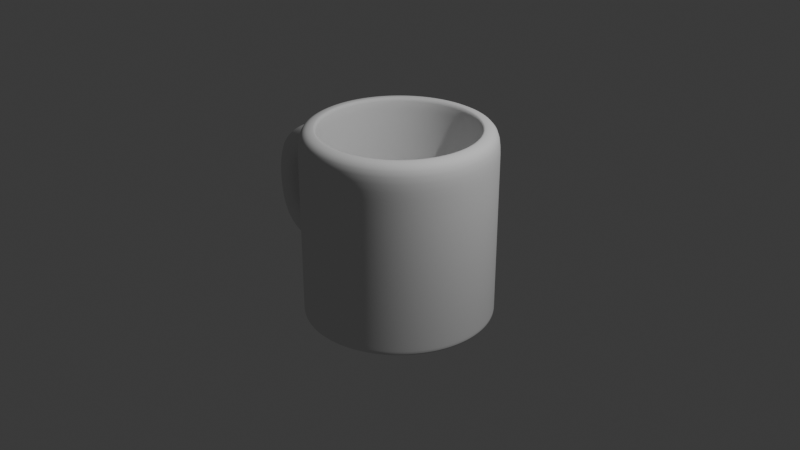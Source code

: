 # Source: Mug.blend  (saved by Blender 4.4.32; exported with 4.5.12 LTS)
import bpy
from mathutils import Matrix  # noqa: F401  (used for matrix-valued properties, if any)

bpy.ops.wm.read_factory_settings(use_empty=True)
scene = bpy.context.scene
scene.name = 'Scene'

# ---- collections
col_collection = bpy.data.collections.new('Collection'); scene.collection.children.link(col_collection)

# ---- world
world_world = bpy.data.worlds.new('World'); scene.world = world_world
world_world.use_nodes = True; world_world.node_tree.nodes.clear()
_N = world_world.node_tree.nodes; _L = world_world.node_tree.links
n0 = _N.new('ShaderNodeOutputWorld'); n0.name = 'World Output'; n0.location = (300, 300)
n1 = _N.new('ShaderNodeBackground'); n1.name = 'Background'; n1.location = (10, 300)
n1.inputs[0].default_value = (0.05088, 0.05088, 0.05088, 1.0)
_L.new(n1.outputs[0], n0.inputs[0])
n0.is_active_output = True
world_world.color = (0.05088, 0.05088, 0.05088)
world_world.sun_shadow_jitter_overblur = 0.0

# ---- cameras
cam_camera = bpy.data.cameras.new('Camera')
cam_camera.clip_end = 100.0
cam_camera.ortho_scale = 7.314

# ---- lights
light_light = bpy.data.lights.new('Light', 'POINT')
light_light.energy = 1000.0
light_light.shadow_soft_size = 0.1

# ---- meshes
me_cylinder = bpy.data.meshes.new('Cylinder')
me_cylinder.from_pydata([(0.0, 1.0, -1.0), (0.0, 1.0, 1.0), (0.1951, 0.9808, -1.0), (0.1951, 0.9808, 1.0), (0.3827, 0.9239, -1.0), (0.3827, 0.9239, 1.0), (0.5556, 0.8315, -1.0), (0.5556, 0.8315, 1.0), (0.7071, 0.7071, -1.0), (0.7071, 0.7071, 1.0), (0.8315, 0.5556, -1.0), (0.8315, 0.5556, 1.0), (0.9239, 0.3827, -1.0), (0.9239, 0.3827, 1.0), (0.9808, 0.1951, -1.0), (0.9808, 0.1951, 1.0), (1.0, 0.0, -1.0), (1.0, 0.0, 1.0), (0.9808, -0.1951, -1.0), (0.9808, -0.1951, 1.0), (0.9239, -0.3827, -1.0), (0.9239, -0.3827, 1.0), (0.8315, -0.5556, -1.0), (0.8315, -0.5556, 1.0), (0.7071, -0.7071, -1.0), (0.7071, -0.7071, 1.0), (0.5556, -0.8315, -1.0), (0.5556, -0.8315, 1.0), (0.3827, -0.9239, -1.0), (0.3827, -0.9239, 1.0), (0.1951, -0.9808, -1.0), (0.1951, -0.9808, 1.0), (0.0, -1.0, -1.0), (0.0, -1.0, 1.0), (-0.1951, -0.9808, -1.0), (-0.1951, -0.9808, 1.0), (-0.3827, -0.9239, -1.0), (-0.3827, -0.9239, 1.0), (-0.5556, -0.8315, -1.0), (-0.5556, -0.8315, 1.0), (-0.7071, -0.7071, -1.0), (-0.7071, -0.7071, 1.0), (-0.8315, -0.5556, -1.0), (-0.8315, -0.5556, 1.0), (-0.9239, -0.3827, -1.0), (-0.9239, -0.3827, 1.0), (-0.9808, -0.1951, -1.0), (-0.9808, -0.1951, 1.0), (-1.0, 0.0, -1.0), (-1.0, 0.0, 1.0), (-0.9808, 0.1951, -1.0), (-0.9808, 0.1951, 1.0), (-0.9239, 0.3827, -1.0), (-0.9239, 0.3827, 1.0), (-0.8315, 0.5556, -1.0), (-0.8315, 0.5556, 1.0), (-0.7071, 0.7071, -1.0), (-0.7071, 0.7071, 1.0), (-0.5556, 0.8315, -1.0), (-0.5556, 0.8315, 1.0), (-0.3827, 0.9239, -1.0), (-0.3827, 0.9239, 1.0), (-0.1951, 0.9808, -1.0), (-0.1951, 0.9808, 1.0), (2.309e-09, 0.8093, -1.0), (0.1579, 0.7938, -1.0), (0.3097, 0.7477, -1.0), (0.4496, 0.6729, -1.0), (0.5723, 0.5723, -1.0), (0.6729, 0.4496, -1.0), (0.7477, 0.3097, -1.0), (0.7938, 0.1579, -1.0), (0.8093, 2.842e-09, -1.0), (0.7938, -0.1579, -1.0), (0.7477, -0.3097, -1.0), (0.6729, -0.4496, -1.0), (0.5723, -0.5723, -1.0), (0.4496, -0.6729, -1.0), (0.3097, -0.7477, -1.0), (0.1579, -0.7938, -1.0), (2.309e-09, -0.8093, -1.0), (-0.1579, -0.7938, -1.0), (-0.3097, -0.7477, -1.0), (-0.4496, -0.6729, -1.0), (-0.5723, -0.5723, -1.0), (-0.6729, -0.4496, -1.0), (-0.7477, -0.3097, -1.0), (-0.7938, -0.1579, -1.0), (-0.8093, 2.842e-09, -1.0), (-0.7938, 0.1579, -1.0), (-0.7477, 0.3097, -1.0), (-0.6729, 0.4496, -1.0), (-0.5723, 0.5723, -1.0), (-0.4496, 0.6729, -1.0), (-0.3097, 0.7477, -1.0), (-0.1579, 0.7938, -1.0), (0.7144, 0.2322, -1.0), (0.6075, 0.2973, -1.0), (0.4773, 0.3507, -1.0), (0.3288, 0.3904, -1.0), (0.1676, 0.4148, -1.0), (0.0, 0.4231, -1.0), (-0.1676, 0.4148, -1.0), (-0.3288, 0.3904, -1.0), (-0.4773, 0.3507, -1.0), (-0.6075, 0.2973, -1.0), (-0.7144, 0.2322, -1.0), (0.7284, 1.49e-08, -1.0), (0.6194, -1.49e-08, -1.0), (0.4867, 0.0, -1.0), (0.3352, 2.98e-08, -1.0), (0.1709, -2.98e-08, -1.0), (4.47e-08, 0.0, -1.0), (-0.1709, -2.98e-08, -1.0), (-0.3352, 0.0, -1.0), (-0.4867, -5.96e-08, -1.0), (-0.6194, -2.98e-08, -1.0), (-0.7284, -1.49e-08, -1.0), (0.7144, -0.2322, -1.0), (0.6075, -0.2973, -1.0), (0.4773, -0.3507, -1.0), (0.3288, -0.3904, -1.0), (0.1676, -0.4148, -1.0), (0.0, -0.4231, -1.0), (-0.1676, -0.4148, -1.0), (-0.3288, -0.3904, -1.0), (-0.4773, -0.3507, -1.0), (-0.6075, -0.2973, -1.0), (-0.7144, -0.2322, -1.0), (2.243e-09, 0.8147, 1.0), (0.1589, 0.7991, 1.0), (0.3118, 0.7527, 1.0), (0.4526, 0.6774, 1.0), (0.5761, 0.5761, 1.0), (0.6774, 0.4526, 1.0), (0.7527, 0.3118, 1.0), (0.7991, 0.1589, 1.0), (0.8147, 2.761e-09, 1.0), (0.7991, -0.1589, 1.0), (0.7527, -0.3118, 1.0), (0.6774, -0.4526, 1.0), (0.5761, -0.5761, 1.0), (0.4526, -0.6774, 1.0), (0.3118, -0.7527, 1.0), (0.1589, -0.7991, 1.0), (2.243e-09, -0.8147, 1.0), (-0.1589, -0.7991, 1.0), (-0.3118, -0.7527, 1.0), (-0.4526, -0.6774, 1.0), (-0.5761, -0.5761, 1.0), (-0.6774, -0.4526, 1.0), (-0.7527, -0.3118, 1.0), (-0.7991, -0.1589, 1.0), (-0.8147, 2.761e-09, 1.0), (-0.7991, 0.1589, 1.0), (-0.7527, 0.3118, 1.0), (-0.6774, 0.4526, 1.0), (-0.5761, 0.5761, 1.0), (-0.4526, 0.6774, 1.0), (-0.3118, 0.7527, 1.0), (-0.1589, 0.7991, 1.0), (2.243e-09, 0.8147, 1.0), (0.1589, 0.7991, 1.0), (0.3118, 0.7527, 1.0), (0.4526, 0.6774, 1.0), (0.5761, 0.5761, 1.0), (0.6774, 0.4526, 1.0), (0.7527, 0.3118, 1.0), (0.7991, 0.1589, 1.0), (0.8147, 2.761e-09, 1.0), (0.7991, -0.1589, 1.0), (0.7527, -0.3118, 1.0), (0.6774, -0.4526, 1.0), (0.5761, -0.5761, 1.0), (0.4526, -0.6774, 1.0), (0.3118, -0.7527, 1.0), (0.1589, -0.7991, 1.0), (2.243e-09, -0.8147, 1.0), (-0.1589, -0.7991, 1.0), (-0.3118, -0.7527, 1.0), (-0.4526, -0.6774, 1.0), (-0.5761, -0.5761, 1.0), (-0.6774, -0.4526, 1.0), (-0.7527, -0.3118, 1.0), (-0.7991, -0.1589, 1.0), (-0.8147, 2.761e-09, 1.0), (-0.7991, 0.1589, 1.0), (-0.7527, 0.3118, 1.0), (-0.6774, 0.4526, 1.0), (-0.5761, 0.5761, 1.0), (-0.4526, 0.6774, 1.0), (-0.3118, 0.7527, 1.0), (-0.1589, 0.7991, 1.0), (2.243e-09, 0.8147, -0.7983), (0.1589, 0.7991, -0.7983), (0.3118, 0.7527, -0.7983), (0.4526, 0.6774, -0.7983), (0.5761, 0.5761, -0.7983), (0.6774, 0.4526, -0.7983), (0.7527, 0.3118, -0.7983), (0.7991, 0.1589, -0.7983), (0.8147, 2.761e-09, -0.7983), (0.7991, -0.1589, -0.7983), (0.7527, -0.3118, -0.7983), (0.6774, -0.4526, -0.7983), (0.5761, -0.5761, -0.7983), (0.4526, -0.6774, -0.7983), (0.3118, -0.7527, -0.7983), (0.1589, -0.7991, -0.7983), (2.243e-09, -0.8147, -0.7983), (-0.1589, -0.7991, -0.7983), (-0.3118, -0.7527, -0.7983), (-0.4526, -0.6774, -0.7983), (-0.5761, -0.5761, -0.7983), (-0.6774, -0.4526, -0.7983), (-0.7527, -0.3118, -0.7983), (-0.7991, -0.1589, -0.7983), (-0.8147, 2.761e-09, -0.7983), (-0.7991, 0.1589, -0.7983), (-0.7527, 0.3118, -0.7983), (-0.6774, 0.4526, -0.7983), (-0.5761, 0.5761, -0.7983), (-0.4526, 0.6774, -0.7983), (-0.3118, 0.7527, -0.7983), (-0.1589, 0.7991, -0.7983), (2e-10, 0.7202, -0.7983), (0.1405, 0.7064, -0.7983), (0.2756, 0.6654, -0.7983), (0.4001, 0.5988, -0.7983), (0.5093, 0.5093, -0.7983), (0.5988, 0.4001, -0.7983), (0.6654, 0.2756, -0.7983), (0.7064, 0.1405, -0.7983), (0.7202, 3.089e-09, -0.7983), (0.7064, -0.1405, -0.7983), (0.6654, -0.2756, -0.7983), (0.5988, -0.4001, -0.7983), (0.5093, -0.5093, -0.7983), (0.4001, -0.5988, -0.7983), (0.2756, -0.6654, -0.7983), (0.1405, -0.7064, -0.7983), (2e-10, -0.7202, -0.7983), (-0.1405, -0.7064, -0.7983), (-0.2756, -0.6654, -0.7983), (-0.4001, -0.5988, -0.7983), (-0.5093, -0.5093, -0.7983), (-0.5988, -0.4001, -0.7983), (-0.6654, -0.2756, -0.7983), (-0.7064, -0.1405, -0.7983), (-0.7202, 3.089e-09, -0.7983), (-0.7064, 0.1405, -0.7983), (-0.6654, 0.2756, -0.7983), (-0.5988, 0.4001, -0.7983), (-0.5093, 0.5093, -0.7983), (-0.4001, 0.5988, -0.7983), (-0.2756, 0.6654, -0.7983), (-0.1405, 0.7064, -0.7983), (-0.5956, -0.3034, -0.7983), (-0.5693, -0.1952, -0.7983), (-0.521, -0.07969, -0.7983), (-0.4525, 0.03876, -0.7983), (-0.3665, 0.1556, -0.7983), (-0.2662, 0.2662, -0.7983), (-0.1556, 0.3665, -0.7983), (-0.03876, 0.4525, -0.7983), (0.07969, 0.521, -0.7983), (0.1952, 0.5693, -0.7983), (0.3034, 0.5956, -0.7983), (-0.4583, -0.4583, -0.7983), (-0.3898, -0.3898, -0.7983), (-0.3062, -0.3062, -0.7983), (-0.2109, -0.2109, -0.7983), (-0.1075, -0.1075, -0.7983), (1.49e-08, 4.47e-08, -0.7983), (0.1075, 0.1075, -0.7983), (0.2109, 0.2109, -0.7983), (0.3062, 0.3062, -0.7983), (0.3898, 0.3898, -0.7983), (0.4583, 0.4583, -0.7983), (-0.3034, -0.5956, -0.7983), (-0.1952, -0.5693, -0.7983), (-0.07969, -0.521, -0.7983), (0.03875, -0.4525, -0.7983), (0.1556, -0.3665, -0.7983), (0.2662, -0.2662, -0.7983), (0.3665, -0.1556, -0.7983), (0.4525, -0.03875, -0.7983), (0.521, 0.07969, -0.7983), (0.5693, 0.1952, -0.7983), (0.5956, 0.3034, -0.7983), (0.0, 1.0, 0.6489), (0.1951, 0.9808, 0.6489), (0.3827, 0.9239, 0.6489), (0.5556, 0.8315, 0.6489), (0.7071, 0.7071, 0.6489), (0.8315, 0.5556, 0.6489), (0.9239, 0.3827, 0.6489), (0.9808, 0.1951, 0.6489), (1.0, 0.0, 0.6489), (0.9808, -0.1951, 0.6489), (0.9239, -0.3827, 0.6489), (0.8315, -0.5556, 0.6489), (0.7071, -0.7071, 0.6489), (0.5556, -0.8315, 0.6489), (0.3827, -0.9239, 0.6489), (0.1951, -0.9808, 0.6489), (0.0, -1.0, 0.6489), (-0.1951, -0.9808, 0.6489), (-0.3827, -0.9239, 0.6489), (-0.5556, -0.8315, 0.6489), (-0.7071, -0.7071, 0.6489), (-0.8315, -0.5556, 0.6489), (-0.9239, -0.3827, 0.6489), (-0.9825, -0.1454, 0.6464), (-1.002, 0.0001039, 0.6464), (-0.9825, 0.1456, 0.6464), (-0.9239, 0.3827, 0.6489), (-0.8315, 0.5556, 0.6489), (-0.7071, 0.7071, 0.6489), (-0.5556, 0.8315, 0.6489), (-0.3827, 0.9239, 0.6489), (-0.1951, 0.9808, 0.6489), (0.1951, 0.9808, 0.3664), (0.3827, 0.9239, 0.3664), (0.5556, 0.8315, 0.3664), (0.7071, 0.7071, 0.3664), (0.8315, 0.5556, 0.3664), (0.9239, 0.3827, 0.3664), (0.9808, 0.1951, 0.3664), (1.0, 0.0, 0.3664), (0.9808, -0.1951, 0.3664), (0.9239, -0.3827, 0.3664), (0.8315, -0.5556, 0.3664), (0.7071, -0.7071, 0.3664), (0.5556, -0.8315, 0.3664), (0.3827, -0.9239, 0.3664), (0.1951, -0.9808, 0.3664), (0.0, -1.0, 0.3664), (-0.1951, -0.9808, 0.3664), (-0.3827, -0.9239, 0.3664), (-0.5556, -0.8315, 0.3664), (-0.7071, -0.7071, 0.3664), (-0.8315, -0.5556, 0.3664), (-0.9239, -0.3827, 0.3664), (-0.9808, -0.146, 0.3664), (-1.002, 0.0001039, 0.365), (-0.9825, 0.1456, 0.365), (-0.9239, 0.3827, 0.3664), (-0.8315, 0.5556, 0.3664), (-0.7071, 0.7071, 0.3664), (-0.5556, 0.8315, 0.3664), (-0.3827, 0.9239, 0.3664), (-0.1951, 0.9808, 0.3664), (0.0, 1.0, 0.3664), (0.1951, 0.9808, -0.7313), (0.3827, 0.9239, -0.7313), (0.5556, 0.8315, -0.7313), (0.7071, 0.7071, -0.7313), (0.8315, 0.5556, -0.7313), (0.9239, 0.3827, -0.7313), (0.9808, 0.1951, -0.7313), (1.0, 0.0, -0.7313), (0.9808, -0.1951, -0.7313), (0.9239, -0.3827, -0.7313), (0.8315, -0.5556, -0.7313), (0.7071, -0.7071, -0.7313), (0.5556, -0.8315, -0.7313), (0.3827, -0.9239, -0.7313), (0.1951, -0.9808, -0.7313), (0.0, -1.0, -0.7313), (-0.1951, -0.9808, -0.7313), (-0.3827, -0.9239, -0.7313), (-0.5556, -0.8315, -0.7313), (-0.7071, -0.7071, -0.7313), (-0.8315, -0.5556, -0.7313), (-0.9239, -0.3827, -0.7313), (-0.9825, -0.1454, -0.7287), (-1.002, 0.0001039, -0.7287), (-0.9825, 0.1456, -0.7287), (-0.9239, 0.3827, -0.7313), (-0.8315, 0.5556, -0.7313), (-0.7071, 0.7071, -0.7313), (-0.5556, 0.8315, -0.7313), (-0.3827, 0.9239, -0.7313), (-0.1951, 0.9808, -0.7313), (0.0, 1.0, -0.7313), (0.0, 1.0, -0.4376), (0.1951, 0.9808, -0.4376), (0.3827, 0.9239, -0.4376), (0.5556, 0.8315, -0.4376), (0.7071, 0.7071, -0.4376), (0.8315, 0.5556, -0.4376), (0.9239, 0.3827, -0.4376), (0.9808, 0.1951, -0.4376), (1.0, 0.0, -0.4376), (0.9808, -0.1951, -0.4376), (0.9239, -0.3827, -0.4376), (0.8315, -0.5556, -0.4376), (0.7071, -0.7071, -0.4376), (0.5556, -0.8315, -0.4376), (0.3827, -0.9239, -0.4376), (0.1951, -0.9808, -0.4376), (0.0, -1.0, -0.4376), (-0.1951, -0.9808, -0.4376), (-0.3827, -0.9239, -0.4376), (-0.5556, -0.8315, -0.4376), (-0.7071, -0.7071, -0.4376), (-0.8315, -0.5556, -0.4376), (-0.9239, -0.3827, -0.4376), (-0.9825, -0.1454, -0.436), (-1.0, -4.241e-07, -0.4376), (-0.9825, 0.1456, -0.436), (-0.9239, 0.3827, -0.4376), (-0.8315, 0.5556, -0.4376), (-0.7071, 0.7071, -0.4376), (-0.5556, 0.8315, -0.4376), (-0.3827, 0.9239, -0.4376), (-0.1951, 0.9808, -0.4376), (-1.177, -0.1434, 0.69), (-1.197, 0.007744, 0.69), (-1.177, 0.1589, 0.69), (-1.177, -0.1378, 0.41), (-1.197, 0.008343, 0.4086), (-1.177, 0.1538, 0.4086), (-1.21, -0.1454, -0.7287), (-1.23, 0.0001039, -0.7287), (-1.21, 0.1456, -0.7287), (-1.21, -0.1454, -0.436), (-1.229, -4.241e-07, -0.4376), (-1.21, 0.1456, -0.436), (-1.34, -0.1539, -0.4181), (-1.438, -0.1567, -0.3639), (-1.502, -0.156, -0.2843), (-1.538, -0.1535, -0.1894), (-1.553, -0.1513, -0.08745), (-1.553, -0.1513, 0.0163), (-1.538, -0.1535, 0.1183), (-1.502, -0.156, 0.2131), (-1.438, -0.1567, 0.2927), (-1.307, -0.1456, 0.3906), (-1.327, 0.008343, 0.3892), (-1.457, 0.0001039, 0.2916), (-1.521, 0.0001039, 0.2123), (-1.556, 0.0001393, 0.1177), (-1.571, 0.0001039, 0.01616), (-1.571, -4.241e-07, -0.08745), (-1.557, -4.241e-07, -0.1894), (-1.521, -4.241e-07, -0.2843), (-1.457, -4.241e-07, -0.3639), (-1.36, -4.241e-07, -0.4181), (-1.308, 0.1671, 0.3892), (-1.438, 0.1562, 0.2916), (-1.502, 0.1555, 0.2123), (-1.538, 0.1584, 0.1177), (-1.552, 0.1509, 0.01616), (-1.552, 0.1509, -0.08721), (-1.538, 0.153, -0.1888), (-1.502, 0.1555, -0.2833), (-1.438, 0.1562, -0.3626), (-1.341, 0.1534, -0.4166), (-1.401, -0.1587, 0.6567), (-1.601, -0.1752, 0.5204), (-1.711, -0.1779, 0.3842), (-1.772, -0.1773, 0.222), (-1.797, -0.1759, 0.04757), (-1.797, -0.1687, -0.1299), (-1.772, -0.1701, -0.3043), (-1.711, -0.1707, -0.4666), (-1.601, -0.168, -0.6027), (-1.434, -0.1601, -0.6954), (-1.421, 0.007744, 0.6567), (-1.621, -0.0004949, 0.5204), (-1.731, -0.0004949, 0.3842), (-1.792, -0.0004949, 0.222), (-1.816, -0.0004949, 0.04757), (-1.816, 0.0001039, -0.1299), (-1.792, 0.0001039, -0.3043), (-1.731, 0.0001039, -0.4666), (-1.621, 0.0001039, -0.6027), (-1.454, 0.0001039, -0.6954), (-1.434, 0.1603, -0.6954), (-1.601, 0.1682, -0.6027), (-1.711, 0.1709, -0.4666), (-1.772, 0.1703, -0.3043), (-1.797, 0.1689, -0.1299), (-1.797, 0.1749, 0.04757), (-1.772, 0.1764, 0.222), (-1.711, 0.177, 0.3842), (-1.601, 0.1742, 0.5204), (-1.401, 0.1742, 0.6567), (0.1951, 0.9808, -1.0), (0.3827, 0.9239, -1.0), (0.5556, 0.8315, -1.0), (0.7071, 0.7071, -1.0), (0.8315, 0.5556, -1.0), (0.9239, 0.3827, -1.0), (0.9808, 0.1951, -1.0), (1.0, 0.0, -1.0), (0.9808, -0.1951, -1.0), (0.9239, -0.3827, -1.0), (0.8315, -0.5556, -1.0), (0.7071, -0.7071, -1.0), (0.5556, -0.8315, -1.0), (0.3827, -0.9239, -1.0), (0.1951, -0.9808, -1.0), (0.0, -1.0, -1.0), (-0.1951, -0.9808, -1.0), (-0.3827, -0.9239, -1.0), (-0.5556, -0.8315, -1.0), (-0.7071, -0.7071, -1.0), (-0.8315, -0.5556, -1.0), (-0.9239, -0.3827, -1.0), (-0.9808, -0.1951, -1.0), (-1.0, 0.0, -1.0), (-0.9808, 0.1951, -1.0), (-0.9239, 0.3827, -1.0), (-0.8315, 0.5556, -1.0), (-0.7071, 0.7071, -1.0), (-0.5556, 0.8315, -1.0), (-0.3827, 0.9239, -1.0), (-0.1951, 0.9808, -1.0), (0.0, 1.0, -1.0)], [], [(290, 1, 3, 291), (291, 3, 5, 292), (292, 5, 7, 293), (293, 7, 9, 294), (294, 9, 11, 295), (295, 11, 13, 296), (296, 13, 15, 297), (297, 15, 17, 298), (298, 17, 19, 299), (299, 19, 21, 300), (300, 21, 23, 301), (301, 23, 25, 302), (302, 25, 27, 303), (303, 27, 29, 304), (304, 29, 31, 305), (305, 31, 33, 306), (306, 33, 35, 307), (307, 35, 37, 308), (308, 37, 39, 309), (309, 39, 41, 310), (310, 41, 43, 311), (311, 43, 45, 312), (312, 45, 47, 313), (313, 47, 49, 314), (314, 49, 51, 315), (315, 51, 53, 316), (316, 53, 55, 317), (317, 55, 57, 318), (318, 57, 59, 319), (319, 59, 61, 320), (320, 61, 63, 321), (321, 63, 1, 290), (8, 10, 69, 68), (26, 28, 78, 77), (44, 46, 87, 86), (0, 2, 65, 64), (62, 0, 64, 95), (18, 20, 74, 73), (36, 38, 83, 82), (54, 56, 92, 91), (10, 12, 70, 69), (28, 30, 79, 78), (46, 48, 88, 87), (2, 4, 66, 65), (20, 22, 75, 74), (38, 40, 84, 83), (56, 58, 93, 92), (12, 14, 71, 70), (30, 32, 80, 79), (48, 50, 89, 88), (4, 6, 67, 66), (22, 24, 76, 75), (40, 42, 85, 84), (58, 60, 94, 93), (14, 16, 72, 71), (32, 34, 81, 80), (50, 52, 90, 89), (6, 8, 68, 67), (24, 26, 77, 76), (42, 44, 86, 85), (60, 62, 95, 94), (16, 18, 73, 72), (34, 36, 82, 81), (52, 54, 91, 90), (70, 71, 96, 69), (71, 72, 107, 96), (72, 73, 118, 107), (73, 74, 75, 118), (69, 96, 97, 68), (96, 107, 108, 97), (107, 118, 119, 108), (118, 75, 76, 119), (68, 97, 98, 67), (97, 108, 109, 98), (108, 119, 120, 109), (119, 76, 77, 120), (67, 98, 99, 66), (98, 109, 110, 99), (109, 120, 121, 110), (120, 77, 78, 121), (66, 99, 100, 65), (99, 110, 111, 100), (110, 121, 122, 111), (121, 78, 79, 122), (65, 100, 101, 64), (100, 111, 112, 101), (111, 122, 123, 112), (122, 79, 80, 123), (64, 101, 102, 95), (101, 112, 113, 102), (112, 123, 124, 113), (123, 80, 81, 124), (95, 102, 103, 94), (102, 113, 114, 103), (113, 124, 125, 114), (124, 81, 82, 125), (94, 103, 104, 93), (103, 114, 115, 104), (114, 125, 126, 115), (125, 82, 83, 126), (93, 104, 105, 92), (104, 115, 116, 105), (115, 126, 127, 116), (126, 83, 84, 127), (92, 105, 106, 91), (105, 116, 117, 106), (116, 127, 128, 117), (127, 84, 85, 128), (91, 106, 89, 90), (106, 117, 88, 89), (117, 128, 87, 88), (128, 85, 86, 87), (17, 15, 136, 137), (35, 33, 145, 146), (53, 51, 154, 155), (9, 7, 132, 133), (27, 25, 141, 142), (45, 43, 150, 151), (63, 61, 159, 160), (19, 17, 137, 138), (37, 35, 146, 147), (55, 53, 155, 156), (11, 9, 133, 134), (29, 27, 142, 143), (47, 45, 151, 152), (3, 1, 129, 130), (1, 63, 160, 129), (21, 19, 138, 139), (39, 37, 147, 148), (57, 55, 156, 157), (13, 11, 134, 135), (31, 29, 143, 144), (49, 47, 152, 153), (5, 3, 130, 131), (23, 21, 139, 140), (41, 39, 148, 149), (59, 57, 157, 158), (15, 13, 135, 136), (33, 31, 144, 145), (51, 49, 153, 154), (7, 5, 131, 132), (25, 23, 140, 141), (43, 41, 149, 150), (61, 59, 158, 159), (159, 158, 190, 191), (146, 145, 177, 178), (133, 132, 164, 165), (160, 159, 191, 192), (147, 146, 178, 179), (134, 133, 165, 166), (129, 160, 192, 161), (148, 147, 179, 180), (135, 134, 166, 167), (149, 148, 180, 181), (136, 135, 167, 168), (150, 149, 181, 182), (137, 136, 168, 169), (151, 150, 182, 183), (138, 137, 169, 170), (152, 151, 183, 184), (139, 138, 170, 171), (153, 152, 184, 185), (140, 139, 171, 172), (154, 153, 185, 186), (141, 140, 172, 173), (155, 154, 186, 187), (142, 141, 173, 174), (156, 155, 187, 188), (143, 142, 174, 175), (130, 129, 161, 162), (157, 156, 188, 189), (144, 143, 175, 176), (131, 130, 162, 163), (158, 157, 189, 190), (145, 144, 176, 177), (132, 131, 163, 164), (181, 180, 212, 213), (168, 167, 199, 200), (182, 181, 213, 214), (169, 168, 200, 201), (183, 182, 214, 215), (170, 169, 201, 202), (184, 183, 215, 216), (171, 170, 202, 203), (185, 184, 216, 217), (172, 171, 203, 204), (186, 185, 217, 218), (173, 172, 204, 205), (187, 186, 218, 219), (174, 173, 205, 206), (188, 187, 219, 220), (175, 174, 206, 207), (162, 161, 193, 194), (189, 188, 220, 221), (176, 175, 207, 208), (163, 162, 194, 195), (190, 189, 221, 222), (177, 176, 208, 209), (164, 163, 195, 196), (191, 190, 222, 223), (178, 177, 209, 210), (165, 164, 196, 197), (192, 191, 223, 224), (179, 178, 210, 211), (166, 165, 197, 198), (161, 192, 224, 193), (180, 179, 211, 212), (167, 166, 198, 199), (216, 215, 247, 248), (203, 202, 234, 235), (217, 216, 248, 249), (204, 203, 235, 236), (218, 217, 249, 250), (205, 204, 236, 237), (219, 218, 250, 251), (206, 205, 237, 238), (220, 219, 251, 252), (207, 206, 238, 239), (194, 193, 225, 226), (221, 220, 252, 253), (208, 207, 239, 240), (195, 194, 226, 227), (222, 221, 253, 254), (209, 208, 240, 241), (196, 195, 227, 228), (223, 222, 254, 255), (210, 209, 241, 242), (197, 196, 228, 229), (224, 223, 255, 256), (211, 210, 242, 243), (198, 197, 229, 230), (193, 224, 256, 225), (212, 211, 243, 244), (199, 198, 230, 231), (213, 212, 244, 245), (200, 199, 231, 232), (214, 213, 245, 246), (201, 200, 232, 233), (215, 214, 246, 247), (202, 201, 233, 234), (247, 246, 257, 248), (246, 245, 268, 257), (245, 244, 279, 268), (244, 243, 242, 279), (248, 257, 258, 249), (257, 268, 269, 258), (268, 279, 280, 269), (279, 242, 241, 280), (249, 258, 259, 250), (258, 269, 270, 259), (269, 280, 281, 270), (280, 241, 240, 281), (250, 259, 260, 251), (259, 270, 271, 260), (270, 281, 282, 271), (281, 240, 239, 282), (251, 260, 261, 252), (260, 271, 272, 261), (271, 282, 283, 272), (282, 239, 238, 283), (252, 261, 262, 253), (261, 272, 273, 262), (272, 283, 284, 273), (283, 238, 237, 284), (253, 262, 263, 254), (262, 273, 274, 263), (273, 284, 285, 274), (284, 237, 236, 285), (254, 263, 264, 255), (263, 274, 275, 264), (274, 285, 286, 275), (285, 236, 235, 286), (255, 264, 265, 256), (264, 275, 276, 265), (275, 286, 287, 276), (286, 235, 234, 287), (256, 265, 266, 225), (265, 276, 277, 266), (276, 287, 288, 277), (287, 234, 233, 288), (225, 266, 267, 226), (266, 277, 278, 267), (277, 288, 289, 278), (288, 233, 232, 289), (226, 267, 228, 227), (267, 278, 229, 228), (278, 289, 230, 229), (289, 232, 231, 230), (352, 321, 290, 353), (351, 320, 321, 352), (350, 319, 320, 351), (349, 318, 319, 350), (348, 317, 318, 349), (347, 316, 317, 348), (346, 315, 316, 347), (346, 345, 422, 423), (409, 410, 428, 427), (343, 312, 313, 344), (342, 311, 312, 343), (341, 310, 311, 342), (340, 309, 310, 341), (339, 308, 309, 340), (338, 307, 308, 339), (337, 306, 307, 338), (336, 305, 306, 337), (335, 304, 305, 336), (334, 303, 304, 335), (333, 302, 303, 334), (332, 301, 302, 333), (331, 300, 301, 332), (330, 299, 300, 331), (329, 298, 299, 330), (328, 297, 298, 329), (327, 296, 297, 328), (326, 295, 296, 327), (325, 294, 295, 326), (324, 293, 294, 325), (323, 292, 293, 324), (322, 291, 292, 323), (353, 290, 291, 322), (386, 353, 322, 387), (387, 322, 323, 388), (388, 323, 324, 389), (389, 324, 325, 390), (390, 325, 326, 391), (391, 326, 327, 392), (392, 327, 328, 393), (393, 328, 329, 394), (394, 329, 330, 395), (395, 330, 331, 396), (396, 331, 332, 397), (397, 332, 333, 398), (398, 333, 334, 399), (399, 334, 335, 400), (400, 335, 336, 401), (401, 336, 337, 402), (402, 337, 338, 403), (403, 338, 339, 404), (404, 339, 340, 405), (405, 340, 341, 406), (406, 341, 342, 407), (407, 342, 343, 408), (408, 343, 344, 409), (409, 344, 345, 410), (410, 345, 346, 411), (411, 346, 347, 412), (412, 347, 348, 413), (413, 348, 349, 414), (414, 349, 350, 415), (415, 350, 351, 416), (416, 351, 352, 417), (417, 352, 353, 386), (520, 384, 385, 521), (519, 383, 384, 520), (518, 382, 383, 519), (517, 381, 382, 518), (516, 380, 381, 517), (515, 379, 380, 516), (514, 378, 379, 515), (513, 377, 378, 514), (512, 376, 377, 513), (511, 375, 376, 512), (510, 374, 375, 511), (509, 373, 374, 510), (508, 372, 373, 509), (507, 371, 372, 508), (506, 370, 371, 507), (505, 369, 370, 506), (504, 368, 369, 505), (503, 367, 368, 504), (502, 366, 367, 503), (501, 365, 366, 502), (500, 364, 365, 501), (499, 363, 364, 500), (498, 362, 363, 499), (497, 361, 362, 498), (496, 360, 361, 497), (495, 359, 360, 496), (494, 358, 359, 495), (493, 357, 358, 494), (492, 356, 357, 493), (491, 355, 356, 492), (490, 354, 355, 491), (521, 385, 354, 490), (384, 417, 386, 385), (383, 416, 417, 384), (382, 415, 416, 383), (381, 414, 415, 382), (380, 413, 414, 381), (379, 412, 413, 380), (378, 411, 412, 379), (378, 377, 425, 426), (376, 409, 427, 424), (375, 408, 409, 376), (374, 407, 408, 375), (373, 406, 407, 374), (372, 405, 406, 373), (371, 404, 405, 372), (370, 403, 404, 371), (369, 402, 403, 370), (368, 401, 402, 369), (367, 400, 401, 368), (366, 399, 400, 367), (365, 398, 399, 366), (364, 397, 398, 365), (363, 396, 397, 364), (362, 395, 396, 363), (361, 394, 395, 362), (360, 393, 394, 361), (359, 392, 393, 360), (358, 391, 392, 359), (357, 390, 391, 358), (356, 389, 390, 357), (355, 388, 389, 356), (354, 387, 388, 355), (385, 386, 387, 354), (344, 313, 418, 421), (377, 376, 424, 425), (314, 315, 420, 419), (411, 378, 426, 429), (313, 314, 419, 418), (315, 346, 423, 420), (410, 411, 429, 428), (345, 344, 421, 422), (427, 428, 449, 430), (428, 429, 459, 449), (430, 449, 448, 431), (431, 448, 447, 432), (432, 447, 446, 433), (433, 446, 445, 434), (434, 445, 444, 435), (435, 444, 443, 436), (436, 443, 442, 437), (437, 442, 441, 438), (438, 441, 440, 439), (439, 440, 422, 421), (449, 459, 458, 448), (448, 458, 457, 447), (447, 457, 456, 446), (446, 456, 455, 445), (445, 455, 454, 444), (444, 454, 453, 443), (443, 453, 452, 442), (442, 452, 451, 441), (441, 451, 450, 440), (440, 450, 423, 422), (426, 425, 479, 480), (425, 424, 469, 479), (479, 469, 468, 478), (478, 468, 467, 477), (477, 467, 466, 476), (476, 466, 465, 475), (475, 465, 464, 474), (474, 464, 463, 473), (473, 463, 462, 472), (472, 462, 461, 471), (471, 461, 460, 470), (470, 460, 418, 419), (480, 479, 478, 481), (481, 478, 477, 482), (482, 477, 476, 483), (483, 476, 475, 484), (484, 475, 474, 485), (485, 474, 473, 486), (486, 473, 472, 487), (487, 472, 471, 488), (488, 471, 470, 489), (489, 470, 419, 420), (423, 450, 489, 420), (450, 451, 488, 489), (451, 452, 487, 488), (452, 453, 486, 487), (453, 454, 485, 486), (454, 455, 484, 485), (455, 456, 483, 484), (456, 457, 482, 483), (457, 458, 481, 482), (458, 459, 480, 481), (459, 429, 426, 480), (418, 460, 439, 421), (460, 461, 438, 439), (461, 462, 437, 438), (462, 463, 436, 437), (463, 464, 435, 436), (464, 465, 434, 435), (465, 466, 433, 434), (466, 467, 432, 433), (467, 468, 431, 432), (468, 469, 430, 431), (469, 424, 427, 430), (0, 521, 490, 2), (2, 490, 491, 4), (4, 491, 492, 6), (6, 492, 493, 8), (8, 493, 494, 10), (10, 494, 495, 12), (12, 495, 496, 14), (14, 496, 497, 16), (16, 497, 498, 18), (18, 498, 499, 20), (20, 499, 500, 22), (22, 500, 501, 24), (24, 501, 502, 26), (26, 502, 503, 28), (28, 503, 504, 30), (30, 504, 505, 32), (32, 505, 506, 34), (34, 506, 507, 36), (36, 507, 508, 38), (38, 508, 509, 40), (40, 509, 510, 42), (42, 510, 511, 44), (44, 511, 512, 46), (46, 512, 513, 48), (48, 513, 514, 50), (50, 514, 515, 52), (52, 515, 516, 54), (54, 516, 517, 56), (56, 517, 518, 58), (58, 518, 519, 60), (60, 519, 520, 62), (62, 520, 521, 0)])
me_cylinder.polygons.foreach_set('use_smooth', [True] * 522)
_uv = me_cylinder.uv_layers.new(name='UVMap')
_uv.uv.foreach_set('vector', [1.0, 0.9122, 1.0, 1.0, 0.9688, 1.0, 0.9688, 0.9122, 0.9688, 0.9122, 0.9688, 1.0, 0.9375, 1.0, 0.9375, 0.9122, 0.9375, 0.9122, 0.9375, 1.0, 0.9062, 1.0, 0.9062, 0.9122, 0.9062, 0.9122, 0.9062, 1.0, 0.875, 1.0, 0.875, 0.9122, 0.875, 0.9122, 0.875, 1.0, 0.8438, 1.0, 0.8438, 0.9122, 0.8438, 0.9122, 0.8438, 1.0, 0.8125, 1.0, 0.8125, 0.9122, 0.8125, 0.9122, 0.8125, 1.0, 0.7812, 1.0, 0.7812, 0.9122, 0.7812, 0.9122, 0.7812, 1.0, 0.75, 1.0, 0.75, 0.9122, 0.75, 0.9122, 0.75, 1.0, 0.7188, 1.0, 0.7188, 0.9122, 0.7188, 0.9122, 0.7188, 1.0, 0.6875, 1.0, 0.6875, 0.9122, 0.6875, 0.9122, 0.6875, 1.0, 0.6562, 1.0, 0.6562, 0.9122, 0.6562, 0.9122, 0.6562, 1.0, 0.625, 1.0, 0.625, 0.9122, 0.625, 0.9122, 0.625, 1.0, 0.5938, 1.0, 0.5938, 0.9122, 0.5938, 0.9122, 0.5938, 1.0, 0.5625, 1.0, 0.5625, 0.9122, 0.5625, 0.9122, 0.5625, 1.0, 0.5312, 1.0, 0.5312, 0.9122, 0.5312, 0.9122, 0.5312, 1.0, 0.5, 1.0, 0.5, 0.9122, 0.5, 0.9122, 0.5, 1.0, 0.4688, 1.0, 0.4688, 0.9122, 0.4688, 0.9122, 0.4688, 1.0, 0.4375, 1.0, 0.4375, 0.9122, 0.4375, 0.9122, 0.4375, 1.0, 0.4062, 1.0, 0.4062, 0.9122, 0.4062, 0.9122, 0.4062, 1.0, 0.375, 1.0, 0.375, 0.9122, 0.375, 0.9122, 0.375, 1.0, 0.3438, 1.0, 0.3438, 0.9122, 0.3438, 0.9122, 0.3438, 1.0, 0.3125, 1.0, 0.3125, 0.9122, 0.3125, 0.9122, 0.3125, 1.0, 0.2812, 1.0, 0.2812, 0.9122, 0.2812, 0.9122, 0.2812, 1.0, 0.25, 1.0, 0.25, 0.9122, 0.25, 0.9122, 0.25, 1.0, 0.2188, 1.0, 0.2188, 0.9122, 0.2188, 0.9122, 0.2188, 1.0, 0.1875, 1.0, 0.1875, 0.9122, 0.1875, 0.9122, 0.1875, 1.0, 0.1562, 1.0, 0.1562, 0.9122, 0.1562, 0.9122, 0.1562, 1.0, 0.125, 1.0, 0.125, 0.9122, 0.125, 0.9122, 0.125, 1.0, 0.09375, 1.0, 0.09375, 0.9122, 0.09375, 0.9122, 0.09375, 1.0, 0.0625, 1.0, 0.0625, 0.9122, 0.0625, 0.9122, 0.0625, 1.0, 0.03125, 1.0, 0.03125, 0.9122, 0.03125, 0.9122, 0.03125, 1.0, 0.0, 1.0, 0.0, 0.9122, 0.875, 0.5, 0.8438, 0.5, 0.8438, 0.5, 0.875, 0.5, 0.5938, 0.5, 0.5625, 0.5, 0.5625, 0.5, 0.5938, 0.5, 0.3125, 0.5, 0.2812, 0.5, 0.2812, 0.5, 0.3125, 0.5, 1.0, 0.5, 0.9688, 0.5, 0.9688, 0.5, 1.0, 0.5, 0.03125, 0.5, 0.0, 0.5, 0.0, 0.5, 0.03125, 0.5, 0.7188, 0.5, 0.6875, 0.5, 0.6875, 0.5, 0.7188, 0.5, 0.4375, 0.5, 0.4062, 0.5, 0.4062, 0.5, 0.4375, 0.5, 0.1562, 0.5, 0.125, 0.5, 0.125, 0.5, 0.1562, 0.5, 0.8438, 0.5, 0.8125, 0.5, 0.8125, 0.5, 0.8438, 0.5, 0.5625, 0.5, 0.5312, 0.5, 0.5312, 0.5, 0.5625, 0.5, 0.2812, 0.5, 0.25, 0.5, 0.25, 0.5, 0.2812, 0.5, 0.9688, 0.5, 0.9375, 0.5, 0.9375, 0.5, 0.9688, 0.5, 0.6875, 0.5, 0.6562, 0.5, 0.6562, 0.5, 0.6875, 0.5, 0.4062, 0.5, 0.375, 0.5, 0.375, 0.5, 0.4062, 0.5, 0.125, 0.5, 0.09375, 0.5, 0.09375, 0.5, 0.125, 0.5, 0.8125, 0.5, 0.7812, 0.5, 0.7812, 0.5, 0.8125, 0.5, 0.5312, 0.5, 0.5, 0.5, 0.5, 0.5, 0.5312, 0.5, 0.25, 0.5, 0.2188, 0.5, 0.2188, 0.5, 0.25, 0.5, 0.9375, 0.5, 0.9062, 0.5, 0.9062, 0.5, 0.9375, 0.5, 0.6562, 0.5, 0.625, 0.5, 0.625, 0.5, 0.6562, 0.5, 0.375, 0.5, 0.3438, 0.5, 0.3438, 0.5, 0.375, 0.5, 0.09375, 0.5, 0.0625, 0.5, 0.0625, 0.5, 0.09375, 0.5, 0.7812, 0.5, 0.75, 0.5, 0.75, 0.5, 0.7812, 0.5, 0.5, 0.5, 0.4688, 0.5, 0.4688, 0.5, 0.5, 0.5, 0.2188, 0.5, 0.1875, 0.5, 0.1875, 0.5, 0.2188, 0.5, 0.9062, 0.5, 0.875, 0.5, 0.875, 0.5, 0.9062, 0.5, 0.625, 0.5, 0.5938, 0.5, 0.5938, 0.5, 0.625, 0.5, 0.3438, 0.5, 0.3125, 0.5, 0.3125, 0.5, 0.3438, 0.5, 0.0625, 0.5, 0.03125, 0.5, 0.03125, 0.5, 0.0625, 0.5, 0.75, 0.5, 0.7188, 0.5, 0.7188, 0.5, 0.75, 0.5, 0.4688, 0.5, 0.4375, 0.5, 0.4375, 0.5, 0.4688, 0.5, 0.1875, 0.5, 0.1562, 0.5, 0.1562, 0.5, 0.1875, 0.5, 0.8125, 0.5, 0.7812, 0.5, 0.7525, 0.5, 0.8438, 0.5, 0.7812, 0.5, 0.75, 0.5, 0.7181, 0.5, 0.7525, 0.5, 0.75, 0.5, 0.7188, 0.5, 0.6883, 0.5, 0.7181, 0.5, 0.7188, 0.5, 0.6875, 0.5, 0.6562, 0.5, 0.6883, 0.5, 0.8438, 0.5, 0.7525, 0.5, 0.7407, 0.5, 0.875, 0.5, 0.7525, 0.5, 0.7181, 0.5, 0.6964, 0.5, 0.7407, 0.5, 0.7181, 0.5, 0.6883, 0.5, 0.6636, 0.5, 0.6964, 0.5, 0.6883, 0.5, 0.6562, 0.5, 0.625, 0.5, 0.6636, 0.5, 0.875, 0.5, 0.7407, 0.5, 0.7344, 0.5, 0.9062, 0.5, 0.7407, 0.5, 0.6964, 0.5, 0.6786, 0.5, 0.7344, 0.5, 0.6964, 0.5, 0.6636, 0.5, 0.6406, 0.5, 0.6786, 0.5, 0.6636, 0.5, 0.625, 0.5, 0.5938, 0.5, 0.6406, 0.5, 0.9062, 0.5, 0.7344, 0.5, 0.7293, 0.5, 0.9375, 0.5, 0.7344, 0.5, 0.6786, 0.5, 0.6618, 0.5, 0.7293, 0.5, 0.6786, 0.5, 0.6406, 0.5, 0.6181, 0.5, 0.6618, 0.5, 0.6406, 0.5, 0.5938, 0.5, 0.5625, 0.5, 0.6181, 0.5, 0.9375, 0.5, 0.7293, 0.5, 0.7233, 0.5, 0.9688, 0.5, 0.7293, 0.5, 0.6618, 0.5, 0.6444, 0.5, 0.7233, 0.5, 0.6618, 0.5, 0.6181, 0.5, 0.5953, 0.5, 0.6444, 0.5, 0.6181, 0.5, 0.5625, 0.5, 0.5312, 0.5, 0.5953, 0.5, 0.9688, 0.5, 0.7233, 0.5, 0.7143, 0.5, 1.0, 0.5, 0.7233, 0.5, 0.6444, 0.5, 0.625, 0.5, 0.7143, 0.5, 0.6444, 0.5, 0.5953, 0.5, 0.5714, 0.5, 0.625, 0.5, 0.5953, 0.5, 0.5312, 0.5, 0.5, 0.5, 0.5714, 0.5, 0.0, 0.5, 0.2857, 0.5, 0.2767, 0.5, 0.03125, 0.5, 0.2857, 0.5, 0.375, 0.5, 0.3556, 0.5, 0.2767, 0.5, 0.375, 0.5, 0.4286, 0.5, 0.4047, 0.5, 0.3556, 0.5, 0.4286, 0.5, 0.5, 0.5, 0.4688, 0.5, 0.4047, 0.5, 0.03125, 0.5, 0.2767, 0.5, 0.2707, 0.5, 0.0625, 0.5, 0.2767, 0.5, 0.3556, 0.5, 0.3382, 0.5, 0.2707, 0.5, 0.3556, 0.5, 0.4047, 0.5, 0.3819, 0.5, 0.3382, 0.5, 0.4047, 0.5, 0.4688, 0.5, 0.4375, 0.5, 0.3819, 0.5, 0.0625, 0.5, 0.2707, 0.5, 0.2656, 0.5, 0.09375, 0.5, 0.2707, 0.5, 0.3382, 0.5, 0.3214, 0.5, 0.2656, 0.5, 0.3382, 0.5, 0.3819, 0.5, 0.3594, 0.5, 0.3214, 0.5, 0.3819, 0.5, 0.4375, 0.5, 0.4062, 0.5, 0.3594, 0.5, 0.09375, 0.5, 0.2656, 0.5, 0.2593, 0.5, 0.125, 0.5, 0.2656, 0.5, 0.3214, 0.5, 0.3036, 0.5, 0.2593, 0.5, 0.3214, 0.5, 0.3594, 0.5, 0.3364, 0.5, 0.3036, 0.5, 0.3594, 0.5, 0.4062, 0.5, 0.375, 0.5, 0.3364, 0.5, 0.125, 0.5, 0.2593, 0.5, 0.2475, 0.5, 0.1562, 0.5, 0.2593, 0.5, 0.3036, 0.5, 0.2819, 0.5, 0.2475, 0.5, 0.3036, 0.5, 0.3364, 0.5, 0.3117, 0.5, 0.2819, 0.5, 0.3364, 0.5, 0.375, 0.5, 0.3438, 0.5, 0.3117, 0.5, 0.1562, 0.5, 0.2475, 0.5, 0.2188, 0.5, 0.1875, 0.5, 0.2475, 0.5, 0.2819, 0.5, 0.25, 0.5, 0.2188, 0.5, 0.2819, 0.5, 0.3117, 0.5, 0.2812, 0.5, 0.25, 0.5, 0.3117, 0.5, 0.3438, 0.5, 0.3125, 0.5, 0.2812, 0.5, 0.75, 1.0, 0.7812, 1.0, 0.7812, 1.0, 0.75, 1.0, 0.4688, 1.0, 0.5, 1.0, 0.5, 1.0, 0.4688, 1.0, 0.1875, 1.0, 0.2188, 1.0, 0.2188, 1.0, 0.1875, 1.0, 0.875, 1.0, 0.9062, 1.0, 0.9062, 1.0, 0.875, 1.0, 0.5938, 1.0, 0.625, 1.0, 0.625, 1.0, 0.5938, 1.0, 0.3125, 1.0, 0.3438, 1.0, 0.3438, 1.0, 0.3125, 1.0, 0.03125, 1.0, 0.0625, 1.0, 0.0625, 1.0, 0.03125, 1.0, 0.7188, 1.0, 0.75, 1.0, 0.75, 1.0, 0.7188, 1.0, 0.4375, 1.0, 0.4688, 1.0, 0.4688, 1.0, 0.4375, 1.0, 0.1562, 1.0, 0.1875, 1.0, 0.1875, 1.0, 0.1562, 1.0, 0.8438, 1.0, 0.875, 1.0, 0.875, 1.0, 0.8438, 1.0, 0.5625, 1.0, 0.5938, 1.0, 0.5938, 1.0, 0.5625, 1.0, 0.2812, 1.0, 0.3125, 1.0, 0.3125, 1.0, 0.2812, 1.0, 0.9688, 1.0, 1.0, 1.0, 1.0, 1.0, 0.9688, 1.0, 0.0, 1.0, 0.03125, 1.0, 0.03125, 1.0, 0.0, 1.0, 0.6875, 1.0, 0.7188, 1.0, 0.7188, 1.0, 0.6875, 1.0, 0.4062, 1.0, 0.4375, 1.0, 0.4375, 1.0, 0.4062, 1.0, 0.125, 1.0, 0.1562, 1.0, 0.1562, 1.0, 0.125, 1.0, 0.8125, 1.0, 0.8438, 1.0, 0.8438, 1.0, 0.8125, 1.0, 0.5312, 1.0, 0.5625, 1.0, 0.5625, 1.0, 0.5312, 1.0, 0.25, 1.0, 0.2812, 1.0, 0.2812, 1.0, 0.25, 1.0, 0.9375, 1.0, 0.9688, 1.0, 0.9688, 1.0, 0.9375, 1.0, 0.6562, 1.0, 0.6875, 1.0, 0.6875, 1.0, 0.6562, 1.0, 0.375, 1.0, 0.4062, 1.0, 0.4062, 1.0, 0.375, 1.0, 0.09375, 1.0, 0.125, 1.0, 0.125, 1.0, 0.09375, 1.0, 0.7812, 1.0, 0.8125, 1.0, 0.8125, 1.0, 0.7812, 1.0, 0.5, 1.0, 0.5312, 1.0, 0.5312, 1.0, 0.5, 1.0, 0.2188, 1.0, 0.25, 1.0, 0.25, 1.0, 0.2188, 1.0, 0.9062, 1.0, 0.9375, 1.0, 0.9375, 1.0, 0.9062, 1.0, 0.625, 1.0, 0.6562, 1.0, 0.6562, 1.0, 0.625, 1.0, 0.3438, 1.0, 0.375, 1.0, 0.375, 1.0, 0.3438, 1.0, 0.0625, 1.0, 0.09375, 1.0, 0.09375, 1.0, 0.0625, 1.0, 0.0625, 1.0, 0.09375, 1.0, 0.09375, 1.0, 0.0625, 1.0, 0.4688, 1.0, 0.5, 1.0, 0.5, 1.0, 0.4688, 1.0, 0.875, 1.0, 0.9062, 1.0, 0.9062, 1.0, 0.875, 1.0, 0.03125, 1.0, 0.0625, 1.0, 0.0625, 1.0, 0.03125, 1.0, 0.4375, 1.0, 0.4688, 1.0, 0.4688, 1.0, 0.4375, 1.0, 0.8438, 1.0, 0.875, 1.0, 0.875, 1.0, 0.8438, 1.0, 0.0, 1.0, 0.03125, 1.0, 0.03125, 1.0, 0.0, 1.0, 0.4062, 1.0, 0.4375, 1.0, 0.4375, 1.0, 0.4062, 1.0, 0.8125, 1.0, 0.8438, 1.0, 0.8438, 1.0, 0.8125, 1.0, 0.375, 1.0, 0.4062, 1.0, 0.4062, 1.0, 0.375, 1.0, 0.7812, 1.0, 0.8125, 1.0, 0.8125, 1.0, 0.7812, 1.0, 0.3438, 1.0, 0.375, 1.0, 0.375, 1.0, 0.3438, 1.0, 0.75, 1.0, 0.7812, 1.0, 0.7812, 1.0, 0.75, 1.0, 0.3125, 1.0, 0.3438, 1.0, 0.3438, 1.0, 0.3125, 1.0, 0.7188, 1.0, 0.75, 1.0, 0.75, 1.0, 0.7188, 1.0, 0.2812, 1.0, 0.3125, 1.0, 0.3125, 1.0, 0.2812, 1.0, 0.6875, 1.0, 0.7188, 1.0, 0.7188, 1.0, 0.6875, 1.0, 0.25, 1.0, 0.2812, 1.0, 0.2812, 1.0, 0.25, 1.0, 0.6562, 1.0, 0.6875, 1.0, 0.6875, 1.0, 0.6562, 1.0, 0.2188, 1.0, 0.25, 1.0, 0.25, 1.0, 0.2188, 1.0, 0.625, 1.0, 0.6562, 1.0, 0.6562, 1.0, 0.625, 1.0, 0.1875, 1.0, 0.2188, 1.0, 0.2188, 1.0, 0.1875, 1.0, 0.5938, 1.0, 0.625, 1.0, 0.625, 1.0, 0.5938, 1.0, 0.1562, 1.0, 0.1875, 1.0, 0.1875, 1.0, 0.1562, 1.0, 0.5625, 1.0, 0.5938, 1.0, 0.5938, 1.0, 0.5625, 1.0, 0.9688, 1.0, 1.0, 1.0, 1.0, 1.0, 0.9688, 1.0, 0.125, 1.0, 0.1562, 1.0, 0.1562, 1.0, 0.125, 1.0, 0.5312, 1.0, 0.5625, 1.0, 0.5625, 1.0, 0.5312, 1.0, 0.9375, 1.0, 0.9688, 1.0, 0.9688, 1.0, 0.9375, 1.0, 0.09375, 1.0, 0.125, 1.0, 0.125, 1.0, 0.09375, 1.0, 0.5, 1.0, 0.5312, 1.0, 0.5312, 1.0, 0.5, 1.0, 0.9062, 1.0, 0.9375, 1.0, 0.9375, 1.0, 0.9062, 1.0, 0.375, 1.0, 0.4062, 1.0, 0.4062, 1.0, 0.375, 1.0, 0.7812, 1.0, 0.8125, 1.0, 0.8125, 1.0, 0.7812, 1.0, 0.3438, 1.0, 0.375, 1.0, 0.375, 1.0, 0.3438, 1.0, 0.75, 1.0, 0.7812, 1.0, 0.7812, 1.0, 0.75, 1.0, 0.3125, 1.0, 0.3438, 1.0, 0.3438, 1.0, 0.3125, 1.0, 0.7188, 1.0, 0.75, 1.0, 0.75, 1.0, 0.7188, 1.0, 0.2812, 1.0, 0.3125, 1.0, 0.3125, 1.0, 0.2812, 1.0, 0.6875, 1.0, 0.7188, 1.0, 0.7188, 1.0, 0.6875, 1.0, 0.25, 1.0, 0.2812, 1.0, 0.2812, 1.0, 0.25, 1.0, 0.6562, 1.0, 0.6875, 1.0, 0.6875, 1.0, 0.6562, 1.0, 0.2188, 1.0, 0.25, 1.0, 0.25, 1.0, 0.2188, 1.0, 0.625, 1.0, 0.6562, 1.0, 0.6562, 1.0, 0.625, 1.0, 0.1875, 1.0, 0.2188, 1.0, 0.2188, 1.0, 0.1875, 1.0, 0.5938, 1.0, 0.625, 1.0, 0.625, 1.0, 0.5938, 1.0, 0.1562, 1.0, 0.1875, 1.0, 0.1875, 1.0, 0.1562, 1.0, 0.5625, 1.0, 0.5938, 1.0, 0.5938, 1.0, 0.5625, 1.0, 0.9688, 1.0, 1.0, 1.0, 1.0, 1.0, 0.9688, 1.0, 0.125, 1.0, 0.1562, 1.0, 0.1562, 1.0, 0.125, 1.0, 0.5312, 1.0, 0.5625, 1.0, 0.5625, 1.0, 0.5312, 1.0, 0.9375, 1.0, 0.9688, 1.0, 0.9688, 1.0, 0.9375, 1.0, 0.09375, 1.0, 0.125, 1.0, 0.125, 1.0, 0.09375, 1.0, 0.5, 1.0, 0.5312, 1.0, 0.5312, 1.0, 0.5, 1.0, 0.9062, 1.0, 0.9375, 1.0, 0.9375, 1.0, 0.9062, 1.0, 0.0625, 1.0, 0.09375, 1.0, 0.09375, 1.0, 0.0625, 1.0, 0.4688, 1.0, 0.5, 1.0, 0.5, 1.0, 0.4688, 1.0, 0.875, 1.0, 0.9062, 1.0, 0.9062, 1.0, 0.875, 1.0, 0.03125, 1.0, 0.0625, 1.0, 0.0625, 1.0, 0.03125, 1.0, 0.4375, 1.0, 0.4688, 1.0, 0.4688, 1.0, 0.4375, 1.0, 0.8438, 1.0, 0.875, 1.0, 0.875, 1.0, 0.8438, 1.0, 0.0, 1.0, 0.03125, 1.0, 0.03125, 1.0, 0.0, 1.0, 0.4062, 1.0, 0.4375, 1.0, 0.4375, 1.0, 0.4062, 1.0, 0.8125, 1.0, 0.8438, 1.0, 0.8438, 1.0, 0.8125, 1.0, 0.2812, 1.0, 0.3125, 1.0, 0.3125, 1.0, 0.2812, 1.0, 0.6875, 1.0, 0.7188, 1.0, 0.7188, 1.0, 0.6875, 1.0, 0.25, 1.0, 0.2812, 1.0, 0.2812, 1.0, 0.25, 1.0, 0.6562, 1.0, 0.6875, 1.0, 0.6875, 1.0, 0.6562, 1.0, 0.2188, 1.0, 0.25, 1.0, 0.25, 1.0, 0.2188, 1.0, 0.625, 1.0, 0.6562, 1.0, 0.6562, 1.0, 0.625, 1.0, 0.1875, 1.0, 0.2188, 1.0, 0.2188, 1.0, 0.1875, 1.0, 0.5938, 1.0, 0.625, 1.0, 0.625, 1.0, 0.5938, 1.0, 0.1562, 1.0, 0.1875, 1.0, 0.1875, 1.0, 0.1562, 1.0, 0.5625, 1.0, 0.5938, 1.0, 0.5938, 1.0, 0.5625, 1.0, 0.9688, 1.0, 1.0, 1.0, 1.0, 1.0, 0.9688, 1.0, 0.125, 1.0, 0.1562, 1.0, 0.1562, 1.0, 0.125, 1.0, 0.5312, 1.0, 0.5625, 1.0, 0.5625, 1.0, 0.5312, 1.0, 0.9375, 1.0, 0.9688, 1.0, 0.9688, 1.0, 0.9375, 1.0, 0.09375, 1.0, 0.125, 1.0, 0.125, 1.0, 0.09375, 1.0, 0.5, 1.0, 0.5312, 1.0, 0.5312, 1.0, 0.5, 1.0, 0.9062, 1.0, 0.9375, 1.0, 0.9375, 1.0, 0.9062, 1.0, 0.0625, 1.0, 0.09375, 1.0, 0.09375, 1.0, 0.0625, 1.0, 0.4688, 1.0, 0.5, 1.0, 0.5, 1.0, 0.4688, 1.0, 0.875, 1.0, 0.9062, 1.0, 0.9062, 1.0, 0.875, 1.0, 0.03125, 1.0, 0.0625, 1.0, 0.0625, 1.0, 0.03125, 1.0, 0.4375, 1.0, 0.4688, 1.0, 0.4688, 1.0, 0.4375, 1.0, 0.8438, 1.0, 0.875, 1.0, 0.875, 1.0, 0.8438, 1.0, 0.0, 1.0, 0.03125, 1.0, 0.03125, 1.0, 0.0, 1.0, 0.4062, 1.0, 0.4375, 1.0, 0.4375, 1.0, 0.4062, 1.0, 0.8125, 1.0, 0.8438, 1.0, 0.8438, 1.0, 0.8125, 1.0, 0.375, 1.0, 0.4062, 1.0, 0.4062, 1.0, 0.375, 1.0, 0.7812, 1.0, 0.8125, 1.0, 0.8125, 1.0, 0.7812, 1.0, 0.3438, 1.0, 0.375, 1.0, 0.375, 1.0, 0.3438, 1.0, 0.75, 1.0, 0.7812, 1.0, 0.7812, 1.0, 0.75, 1.0, 0.3125, 1.0, 0.3438, 1.0, 0.3438, 1.0, 0.3125, 1.0, 0.7188, 1.0, 0.75, 1.0, 0.75, 1.0, 0.7188, 1.0, 0.3125, 1.0, 0.3438, 1.0, 0.3725, 1.0, 0.2812, 1.0, 0.3438, 1.0, 0.375, 1.0, 0.4069, 1.0, 0.3725, 1.0, 0.375, 1.0, 0.4062, 1.0, 0.4367, 1.0, 0.4069, 1.0, 0.4062, 1.0, 0.4375, 1.0, 0.4688, 1.0, 0.4367, 1.0, 0.2812, 1.0, 0.3725, 1.0, 0.3843, 1.0, 0.25, 1.0, 0.3725, 1.0, 0.4069, 1.0, 0.4286, 1.0, 0.3843, 1.0, 0.4069, 1.0, 0.4367, 1.0, 0.4614, 1.0, 0.4286, 1.0, 0.4367, 1.0, 0.4688, 1.0, 0.5, 1.0, 0.4614, 1.0, 0.25, 1.0, 0.3843, 1.0, 0.3906, 1.0, 0.2188, 1.0, 0.3843, 1.0, 0.4286, 1.0, 0.4464, 1.0, 0.3906, 1.0, 0.4286, 1.0, 0.4614, 1.0, 0.4844, 1.0, 0.4464, 1.0, 0.4614, 1.0, 0.5, 1.0, 0.5312, 1.0, 0.4844, 1.0, 0.2188, 1.0, 0.3906, 1.0, 0.3957, 1.0, 0.1875, 1.0, 0.3906, 1.0, 0.4464, 1.0, 0.4632, 1.0, 0.3957, 1.0, 0.4464, 1.0, 0.4844, 1.0, 0.5069, 1.0, 0.4632, 1.0, 0.4844, 1.0, 0.5312, 1.0, 0.5625, 1.0, 0.5069, 1.0, 0.1875, 1.0, 0.3957, 1.0, 0.4017, 1.0, 0.1562, 1.0, 0.3957, 1.0, 0.4632, 1.0, 0.4806, 1.0, 0.4017, 1.0, 0.4632, 1.0, 0.5069, 1.0, 0.5297, 1.0, 0.4806, 1.0, 0.5069, 1.0, 0.5625, 1.0, 0.5938, 1.0, 0.5297, 1.0, 0.1562, 1.0, 0.4017, 1.0, 0.4107, 1.0, 0.125, 1.0, 0.4017, 1.0, 0.4806, 1.0, 0.5, 1.0, 0.4107, 1.0, 0.4806, 1.0, 0.5297, 1.0, 0.5536, 1.0, 0.5, 1.0, 0.5297, 1.0, 0.5938, 1.0, 0.625, 1.0, 0.5536, 1.0, 0.125, 1.0, 0.4107, 1.0, 0.4249, 1.0, 0.09375, 1.0, 0.4107, 1.0, 0.5, 1.0, 0.5229, 1.0, 0.4249, 1.0, 0.5, 1.0, 0.5536, 1.0, 0.5791, 1.0, 0.5229, 1.0, 0.5536, 1.0, 0.625, 1.0, 0.6562, 1.0, 0.5791, 1.0, 0.09375, 1.0, 0.4249, 1.0, 0.4476, 1.0, 0.0625, 1.0, 0.4249, 1.0, 0.5229, 1.0, 0.5515, 1.0, 0.4476, 1.0, 0.5229, 1.0, 0.5791, 1.0, 0.6075, 1.0, 0.5515, 1.0, 0.5791, 1.0, 0.6562, 1.0, 0.6875, 1.0, 0.6075, 1.0, 0.0625, 1.0, 0.4476, 1.0, 0.4844, 1.0, 0.03125, 1.0, 0.4476, 1.0, 0.5515, 1.0, 0.5893, 1.0, 0.4844, 1.0, 0.5515, 1.0, 0.6075, 1.0, 0.6406, 1.0, 0.5893, 1.0, 0.6075, 1.0, 0.6875, 1.0, 0.7188, 1.0, 0.6406, 1.0, 0.03125, 1.0, 0.4844, 1.0, 0.5465, 1.0, 0.0, 1.0, 0.4844, 1.0, 0.5893, 1.0, 0.6429, 1.0, 0.5465, 1.0, 0.5893, 1.0, 0.6406, 1.0, 0.6822, 1.0, 0.6429, 1.0, 0.6406, 1.0, 0.7188, 1.0, 0.75, 1.0, 0.6822, 1.0, 1.0, 1.0, 0.8657, 1.0, 0.8775, 1.0, 0.9688, 1.0, 0.8657, 1.0, 0.8214, 1.0, 0.8431, 1.0, 0.8775, 1.0, 0.8214, 1.0, 0.7886, 1.0, 0.8133, 1.0, 0.8431, 1.0, 0.7886, 1.0, 0.75, 1.0, 0.7812, 1.0, 0.8133, 1.0, 0.9688, 1.0, 0.8775, 1.0, 0.9062, 1.0, 0.9375, 1.0, 0.8775, 1.0, 0.8431, 1.0, 0.875, 1.0, 0.9062, 1.0, 0.8431, 1.0, 0.8133, 1.0, 0.8438, 1.0, 0.875, 1.0, 0.8133, 1.0, 0.7812, 1.0, 0.8125, 1.0, 0.8438, 1.0, 0.03125, 0.8416, 0.03125, 0.9122, 0.0, 0.9122, 0.0, 0.8416, 0.0625, 0.8416, 0.0625, 0.9122, 0.03125, 0.9122, 0.03125, 0.8416, 0.09375, 0.8416, 0.09375, 0.9122, 0.0625, 0.9122, 0.0625, 0.8416, 0.125, 0.8416, 0.125, 0.9122, 0.09375, 0.9122, 0.09375, 0.8416, 0.1562, 0.8416, 0.1562, 0.9122, 0.125, 0.9122, 0.125, 0.8416, 0.1875, 0.8416, 0.1875, 0.9122, 0.1562, 0.9122, 0.1562, 0.8416, 0.2188, 0.8416, 0.2188, 0.9122, 0.1875, 0.9122, 0.1875, 0.8416, 0.2188, 0.8416, 0.25, 0.8416, 0.25, 0.8416, 0.2188, 0.8416, 0.2812, 0.6406, 0.25, 0.6406, 0.25, 0.6406, 0.2812, 0.6406, 0.3125, 0.8416, 0.3125, 0.9122, 0.2812, 0.9122, 0.2812, 0.8416, 0.3438, 0.8416, 0.3438, 0.9122, 0.3125, 0.9122, 0.3125, 0.8416, 0.375, 0.8416, 0.375, 0.9122, 0.3438, 0.9122, 0.3438, 0.8416, 0.4062, 0.8416, 0.4062, 0.9122, 0.375, 0.9122, 0.375, 0.8416, 0.4375, 0.8416, 0.4375, 0.9122, 0.4062, 0.9122, 0.4062, 0.8416, 0.4687, 0.8416, 0.4688, 0.9122, 0.4375, 0.9122, 0.4375, 0.8416, 0.5, 0.8416, 0.5, 0.9122, 0.4688, 0.9122, 0.4687, 0.8416, 0.5312, 0.8416, 0.5312, 0.9122, 0.5, 0.9122, 0.5, 0.8416, 0.5625, 0.8416, 0.5625, 0.9122, 0.5312, 0.9122, 0.5312, 0.8416, 0.5938, 0.8416, 0.5938, 0.9122, 0.5625, 0.9122, 0.5625, 0.8416, 0.625, 0.8416, 0.625, 0.9122, 0.5938, 0.9122, 0.5938, 0.8416, 0.6562, 0.8416, 0.6562, 0.9122, 0.625, 0.9122, 0.625, 0.8416, 0.6875, 0.8416, 0.6875, 0.9122, 0.6562, 0.9122, 0.6562, 0.8416, 0.7188, 0.8416, 0.7188, 0.9122, 0.6875, 0.9122, 0.6875, 0.8416, 0.75, 0.8416, 0.75, 0.9122, 0.7188, 0.9122, 0.7188, 0.8416, 0.7812, 0.8416, 0.7812, 0.9122, 0.75, 0.9122, 0.75, 0.8416, 0.8125, 0.8416, 0.8125, 0.9122, 0.7812, 0.9122, 0.7812, 0.8416, 0.8438, 0.8416, 0.8438, 0.9122, 0.8125, 0.9122, 0.8125, 0.8416, 0.875, 0.8416, 0.875, 0.9122, 0.8438, 0.9122, 0.8438, 0.8416, 0.9062, 0.8416, 0.9062, 0.9122, 0.875, 0.9122, 0.875, 0.8416, 0.9375, 0.8416, 0.9375, 0.9122, 0.9062, 0.9122, 0.9062, 0.8416, 0.9688, 0.8416, 0.9688, 0.9122, 0.9375, 0.9122, 0.9375, 0.8416, 1.0, 0.8416, 1.0, 0.9122, 0.9688, 0.9122, 0.9688, 0.8416, 1.0, 0.6406, 1.0, 0.8416, 0.9688, 0.8416, 0.9688, 0.6406, 0.9688, 0.6406, 0.9688, 0.8416, 0.9375, 0.8416, 0.9375, 0.6406, 0.9375, 0.6406, 0.9375, 0.8416, 0.9062, 0.8416, 0.9062, 0.6406, 0.9062, 0.6406, 0.9062, 0.8416, 0.875, 0.8416, 0.875, 0.6406, 0.875, 0.6406, 0.875, 0.8416, 0.8438, 0.8416, 0.8438, 0.6406, 0.8438, 0.6406, 0.8438, 0.8416, 0.8125, 0.8416, 0.8125, 0.6406, 0.8125, 0.6406, 0.8125, 0.8416, 0.7812, 0.8416, 0.7812, 0.6406, 0.7812, 0.6406, 0.7812, 0.8416, 0.75, 0.8416, 0.75, 0.6406, 0.75, 0.6406, 0.75, 0.8416, 0.7188, 0.8416, 0.7188, 0.6406, 0.7188, 0.6406, 0.7188, 0.8416, 0.6875, 0.8416, 0.6875, 0.6406, 0.6875, 0.6406, 0.6875, 0.8416, 0.6562, 0.8416, 0.6562, 0.6406, 0.6562, 0.6406, 0.6562, 0.8416, 0.625, 0.8416, 0.625, 0.6406, 0.625, 0.6406, 0.625, 0.8416, 0.5938, 0.8416, 0.5938, 0.6406, 0.5938, 0.6406, 0.5938, 0.8416, 0.5625, 0.8416, 0.5625, 0.6406, 0.5625, 0.6406, 0.5625, 0.8416, 0.5312, 0.8416, 0.5312, 0.6406, 0.5312, 0.6406, 0.5312, 0.8416, 0.5, 0.8416, 0.5, 0.6406, 0.5, 0.6406, 0.5, 0.8416, 0.4687, 0.8416, 0.4688, 0.6406, 0.4688, 0.6406, 0.4687, 0.8416, 0.4375, 0.8416, 0.4375, 0.6406, 0.4375, 0.6406, 0.4375, 0.8416, 0.4062, 0.8416, 0.4062, 0.6406, 0.4062, 0.6406, 0.4062, 0.8416, 0.375, 0.8416, 0.375, 0.6406, 0.375, 0.6406, 0.375, 0.8416, 0.3438, 0.8416, 0.3438, 0.6406, 0.3438, 0.6406, 0.3438, 0.8416, 0.3125, 0.8416, 0.3125, 0.6406, 0.3125, 0.6406, 0.3125, 0.8416, 0.2812, 0.8416, 0.2812, 0.6406, 0.2812, 0.6406, 0.2812, 0.8416, 0.25, 0.8416, 0.25, 0.6406, 0.25, 0.6406, 0.25, 0.8416, 0.2188, 0.8416, 0.2188, 0.6406, 0.2188, 0.6406, 0.2188, 0.8416, 0.1875, 0.8416, 0.1875, 0.6406, 0.1875, 0.6406, 0.1875, 0.8416, 0.1562, 0.8416, 0.1562, 0.6406, 0.1562, 0.6406, 0.1562, 0.8416, 0.125, 0.8416, 0.125, 0.6406, 0.125, 0.6406, 0.125, 0.8416, 0.09375, 0.8416, 0.09375, 0.6406, 0.09375, 0.6406, 0.09375, 0.8416, 0.0625, 0.8416, 0.0625, 0.6406, 0.0625, 0.6406, 0.0625, 0.8416, 0.03125, 0.8416, 0.03125, 0.6406, 0.03125, 0.6406, 0.03125, 0.8416, 0.0, 0.8416, 0.0, 0.6406, 0.03125, 0.5, 0.03125, 0.5672, 0.0, 0.5672, 0.0, 0.5, 0.0625, 0.5, 0.0625, 0.5672, 0.03125, 0.5672, 0.03125, 0.5, 0.09375, 0.5, 0.09375, 0.5672, 0.0625, 0.5672, 0.0625, 0.5, 0.125, 0.5, 0.125, 0.5672, 0.09375, 0.5672, 0.09375, 0.5, 0.1562, 0.5, 0.1562, 0.5672, 0.125, 0.5672, 0.125, 0.5, 0.1875, 0.5, 0.1875, 0.5672, 0.1562, 0.5672, 0.1562, 0.5, 0.2188, 0.5, 0.2188, 0.5672, 0.1875, 0.5672, 0.1875, 0.5, 0.25, 0.5, 0.25, 0.5672, 0.2188, 0.5672, 0.2188, 0.5, 0.2812, 0.5, 0.2812, 0.5672, 0.25, 0.5672, 0.25, 0.5, 0.3125, 0.5, 0.3125, 0.5672, 0.2812, 0.5672, 0.2812, 0.5, 0.3438, 0.5, 0.3438, 0.5672, 0.3125, 0.5672, 0.3125, 0.5, 0.375, 0.5, 0.375, 0.5672, 0.3438, 0.5672, 0.3438, 0.5, 0.4062, 0.5, 0.4062, 0.5672, 0.375, 0.5672, 0.375, 0.5, 0.4375, 0.5, 0.4375, 0.5672, 0.4062, 0.5672, 0.4062, 0.5, 0.4688, 0.5, 0.4688, 0.5672, 0.4375, 0.5672, 0.4375, 0.5, 0.5, 0.5, 0.5, 0.5672, 0.4688, 0.5672, 0.4688, 0.5, 0.5312, 0.5, 0.5312, 0.5672, 0.5, 0.5672, 0.5, 0.5, 0.5625, 0.5, 0.5625, 0.5672, 0.5312, 0.5672, 0.5312, 0.5, 0.5938, 0.5, 0.5938, 0.5672, 0.5625, 0.5672, 0.5625, 0.5, 0.625, 0.5, 0.625, 0.5672, 0.5938, 0.5672, 0.5938, 0.5, 0.6562, 0.5, 0.6562, 0.5672, 0.625, 0.5672, 0.625, 0.5, 0.6875, 0.5, 0.6875, 0.5672, 0.6562, 0.5672, 0.6562, 0.5, 0.7188, 0.5, 0.7188, 0.5672, 0.6875, 0.5672, 0.6875, 0.5, 0.75, 0.5, 0.75, 0.5672, 0.7188, 0.5672, 0.7188, 0.5, 0.7813, 0.5, 0.7812, 0.5672, 0.75, 0.5672, 0.75, 0.5, 0.8125, 0.5, 0.8125, 0.5672, 0.7812, 0.5672, 0.7813, 0.5, 0.8438, 0.5, 0.8438, 0.5672, 0.8125, 0.5672, 0.8125, 0.5, 0.875, 0.5, 0.875, 0.5672, 0.8438, 0.5672, 0.8438, 0.5, 0.9062, 0.5, 0.9062, 0.5672, 0.875, 0.5672, 0.875, 0.5, 0.9375, 0.5, 0.9375, 0.5672, 0.9062, 0.5672, 0.9062, 0.5, 0.9688, 0.5, 0.9688, 0.5672, 0.9375, 0.5672, 0.9375, 0.5, 1.0, 0.5, 1.0, 0.5672, 0.9688, 0.5672, 0.9688, 0.5, 0.03125, 0.5672, 0.03125, 0.6406, 0.0, 0.6406, 0.0, 0.5672, 0.0625, 0.5672, 0.0625, 0.6406, 0.03125, 0.6406, 0.03125, 0.5672, 0.09375, 0.5672, 0.09375, 0.6406, 0.0625, 0.6406, 0.0625, 0.5672, 0.125, 0.5672, 0.125, 0.6406, 0.09375, 0.6406, 0.09375, 0.5672, 0.1562, 0.5672, 0.1562, 0.6406, 0.125, 0.6406, 0.125, 0.5672, 0.1875, 0.5672, 0.1875, 0.6406, 0.1562, 0.6406, 0.1562, 0.5672, 0.2188, 0.5672, 0.2188, 0.6406, 0.1875, 0.6406, 0.1875, 0.5672, 0.2188, 0.5672, 0.25, 0.5672, 0.25, 0.5672, 0.2188, 0.5672, 0.2812, 0.5672, 0.2812, 0.6406, 0.2812, 0.6406, 0.2812, 0.5672, 0.3125, 0.5672, 0.3125, 0.6406, 0.2812, 0.6406, 0.2812, 0.5672, 0.3438, 0.5672, 0.3438, 0.6406, 0.3125, 0.6406, 0.3125, 0.5672, 0.375, 0.5672, 0.375, 0.6406, 0.3438, 0.6406, 0.3438, 0.5672, 0.4062, 0.5672, 0.4062, 0.6406, 0.375, 0.6406, 0.375, 0.5672, 0.4375, 0.5672, 0.4375, 0.6406, 0.4062, 0.6406, 0.4062, 0.5672, 0.4688, 0.5672, 0.4688, 0.6406, 0.4375, 0.6406, 0.4375, 0.5672, 0.5, 0.5672, 0.5, 0.6406, 0.4688, 0.6406, 0.4688, 0.5672, 0.5312, 0.5672, 0.5312, 0.6406, 0.5, 0.6406, 0.5, 0.5672, 0.5625, 0.5672, 0.5625, 0.6406, 0.5312, 0.6406, 0.5312, 0.5672, 0.5938, 0.5672, 0.5938, 0.6406, 0.5625, 0.6406, 0.5625, 0.5672, 0.625, 0.5672, 0.625, 0.6406, 0.5938, 0.6406, 0.5938, 0.5672, 0.6562, 0.5672, 0.6562, 0.6406, 0.625, 0.6406, 0.625, 0.5672, 0.6875, 0.5672, 0.6875, 0.6406, 0.6562, 0.6406, 0.6562, 0.5672, 0.7188, 0.5672, 0.7188, 0.6406, 0.6875, 0.6406, 0.6875, 0.5672, 0.75, 0.5672, 0.75, 0.6406, 0.7188, 0.6406, 0.7188, 0.5672, 0.7812, 0.5672, 0.7812, 0.6406, 0.75, 0.6406, 0.75, 0.5672, 0.8125, 0.5672, 0.8125, 0.6406, 0.7812, 0.6406, 0.7812, 0.5672, 0.8438, 0.5672, 0.8438, 0.6406, 0.8125, 0.6406, 0.8125, 0.5672, 0.875, 0.5672, 0.875, 0.6406, 0.8438, 0.6406, 0.8438, 0.5672, 0.9062, 0.5672, 0.9062, 0.6406, 0.875, 0.6406, 0.875, 0.5672, 0.9375, 0.5672, 0.9375, 0.6406, 0.9062, 0.6406, 0.9062, 0.5672, 0.9688, 0.5672, 0.9688, 0.6406, 0.9375, 0.6406, 0.9375, 0.5672, 1.0, 0.5672, 1.0, 0.6406, 0.9688, 0.6406, 0.9688, 0.5672, 0.2812, 0.8416, 0.2812, 0.9122, 0.2812, 0.9122, 0.2812, 0.8416, 0.25, 0.5672, 0.2812, 0.5672, 0.2812, 0.5672, 0.25, 0.5672, 0.25, 0.9122, 0.2188, 0.9122, 0.2188, 0.9122, 0.25, 0.9122, 0.2188, 0.6406, 0.2188, 0.5672, 0.2188, 0.5672, 0.2188, 0.6406, 0.2812, 0.9122, 0.25, 0.9122, 0.25, 0.9122, 0.2812, 0.9122, 0.2188, 0.9122, 0.2188, 0.8416, 0.2188, 0.8416, 0.2188, 0.9122, 0.25, 0.6406, 0.2188, 0.6406, 0.2188, 0.6406, 0.25, 0.6406, 0.25, 0.8416, 0.2812, 0.8416, 0.2812, 0.8416, 0.25, 0.8416, 0.2812, 0.6406, 0.25, 0.6406, 0.25, 0.6589, 0.2812, 0.6589, 0.25, 0.6406, 0.2188, 0.6406, 0.2188, 0.6589, 0.25, 0.6589, 0.2812, 0.6589, 0.25, 0.6589, 0.25, 0.6772, 0.2812, 0.6772, 0.2812, 0.6772, 0.25, 0.6772, 0.25, 0.6954, 0.2812, 0.6954, 0.2812, 0.6954, 0.25, 0.6954, 0.25, 0.7137, 0.2812, 0.7137, 0.2812, 0.7137, 0.25, 0.7137, 0.25, 0.732, 0.2812, 0.732, 0.2812, 0.732, 0.25, 0.732, 0.25, 0.7502, 0.2812, 0.7502, 0.2812, 0.7502, 0.25, 0.7502, 0.25, 0.7685, 0.2812, 0.7685, 0.2812, 0.7685, 0.25, 0.7685, 0.25, 0.7868, 0.2812, 0.7868, 0.2812, 0.7868, 0.25, 0.7868, 0.25, 0.8051, 0.2812, 0.8051, 0.2812, 0.8051, 0.25, 0.8051, 0.25, 0.8233, 0.2812, 0.8233, 0.2812, 0.8233, 0.25, 0.8233, 0.25, 0.8416, 0.2812, 0.8416, 0.25, 0.6589, 0.2188, 0.6589, 0.2187, 0.6772, 0.25, 0.6772, 0.25, 0.6772, 0.2187, 0.6772, 0.2187, 0.6954, 0.25, 0.6954, 0.25, 0.6954, 0.2187, 0.6954, 0.2187, 0.7137, 0.25, 0.7137, 0.25, 0.7137, 0.2187, 0.7137, 0.2187, 0.732, 0.25, 0.732, 0.25, 0.732, 0.2187, 0.732, 0.2187, 0.7502, 0.25, 0.7502, 0.25, 0.7502, 0.2187, 0.7502, 0.2187, 0.7685, 0.25, 0.7685, 0.25, 0.7685, 0.2187, 0.7685, 0.2187, 0.7868, 0.25, 0.7868, 0.25, 0.7868, 0.2187, 0.7868, 0.2187, 0.8051, 0.25, 0.8051, 0.25, 0.8051, 0.2187, 0.8051, 0.2187, 0.8233, 0.25, 0.8233, 0.25, 0.8233, 0.2187, 0.8233, 0.2188, 0.8416, 0.25, 0.8416, 0.2188, 0.5672, 0.25, 0.5672, 0.25, 0.5985, 0.2187, 0.5985, 0.25, 0.5672, 0.2812, 0.5672, 0.2812, 0.5985, 0.25, 0.5985, 0.25, 0.5985, 0.2812, 0.5985, 0.2812, 0.6299, 0.25, 0.6299, 0.25, 0.6299, 0.2812, 0.6299, 0.2812, 0.6613, 0.25, 0.6613, 0.25, 0.6613, 0.2812, 0.6613, 0.2812, 0.6926, 0.25, 0.6926, 0.25, 0.6926, 0.2812, 0.6926, 0.2812, 0.724, 0.25, 0.724, 0.25, 0.724, 0.2812, 0.724, 0.2812, 0.7554, 0.25, 0.7554, 0.25, 0.7554, 0.2812, 0.7554, 0.2812, 0.7867, 0.25, 0.7867, 0.25, 0.7867, 0.2812, 0.7867, 0.2812, 0.8181, 0.25, 0.8181, 0.25, 0.8181, 0.2812, 0.8181, 0.2812, 0.8495, 0.25, 0.8495, 0.25, 0.8495, 0.2812, 0.8495, 0.2812, 0.8808, 0.25, 0.8808, 0.25, 0.8808, 0.2812, 0.8808, 0.2812, 0.9122, 0.25, 0.9122, 0.2187, 0.5985, 0.25, 0.5985, 0.25, 0.6299, 0.2187, 0.6299, 0.2187, 0.6299, 0.25, 0.6299, 0.25, 0.6613, 0.2187, 0.6613, 0.2187, 0.6613, 0.25, 0.6613, 0.25, 0.6926, 0.2187, 0.6926, 0.2187, 0.6926, 0.25, 0.6926, 0.25, 0.724, 0.2187, 0.724, 0.2187, 0.724, 0.25, 0.724, 0.25, 0.7554, 0.2187, 0.7554, 0.2187, 0.7554, 0.25, 0.7554, 0.25, 0.7867, 0.2187, 0.7867, 0.2187, 0.7867, 0.25, 0.7867, 0.25, 0.8181, 0.2187, 0.8181, 0.2187, 0.8181, 0.25, 0.8181, 0.25, 0.8495, 0.2187, 0.8495, 0.2187, 0.8495, 0.25, 0.8495, 0.25, 0.8808, 0.2188, 0.8808, 0.2188, 0.8808, 0.25, 0.8808, 0.25, 0.9122, 0.2188, 0.9122, 0.2188, 0.8416, 0.2187, 0.8233, 0.2188, 0.8808, 0.2188, 0.9122, 0.2187, 0.8233, 0.2187, 0.8051, 0.2187, 0.8495, 0.2188, 0.8808, 0.2187, 0.8051, 0.2187, 0.7868, 0.2187, 0.8181, 0.2187, 0.8495, 0.2187, 0.7868, 0.2187, 0.7685, 0.2187, 0.7867, 0.2187, 0.8181, 0.2187, 0.7685, 0.2187, 0.7502, 0.2187, 0.7554, 0.2187, 0.7867, 0.2187, 0.7502, 0.2187, 0.732, 0.2187, 0.724, 0.2187, 0.7554, 0.2187, 0.732, 0.2187, 0.7137, 0.2187, 0.6926, 0.2187, 0.724, 0.2187, 0.7137, 0.2187, 0.6954, 0.2187, 0.6613, 0.2187, 0.6926, 0.2187, 0.6954, 0.2187, 0.6772, 0.2187, 0.6299, 0.2187, 0.6613, 0.2187, 0.6772, 0.2188, 0.6589, 0.2187, 0.5985, 0.2187, 0.6299, 0.2188, 0.6589, 0.2188, 0.6406, 0.2188, 0.5672, 0.2187, 0.5985, 0.2812, 0.9122, 0.2812, 0.8808, 0.2812, 0.8233, 0.2812, 0.8416, 0.2812, 0.8808, 0.2812, 0.8495, 0.2812, 0.8051, 0.2812, 0.8233, 0.2812, 0.8495, 0.2812, 0.8181, 0.2812, 0.7868, 0.2812, 0.8051, 0.2812, 0.8181, 0.2812, 0.7867, 0.2812, 0.7685, 0.2812, 0.7868, 0.2812, 0.7867, 0.2812, 0.7554, 0.2812, 0.7502, 0.2812, 0.7685, 0.2812, 0.7554, 0.2812, 0.724, 0.2812, 0.732, 0.2812, 0.7502, 0.2812, 0.724, 0.2812, 0.6926, 0.2812, 0.7137, 0.2812, 0.732, 0.2812, 0.6926, 0.2812, 0.6613, 0.2812, 0.6954, 0.2812, 0.7137, 0.2812, 0.6613, 0.2812, 0.6299, 0.2812, 0.6772, 0.2812, 0.6954, 0.2812, 0.6299, 0.2812, 0.5985, 0.2812, 0.6589, 0.2812, 0.6772, 0.2812, 0.5985, 0.2812, 0.5672, 0.2812, 0.6406, 0.2812, 0.6589, 1.0, 0.5, 1.0, 0.5, 0.9688, 0.5, 0.9688, 0.5, 0.9688, 0.5, 0.9688, 0.5, 0.9375, 0.5, 0.9375, 0.5, 0.9375, 0.5, 0.9375, 0.5, 0.9062, 0.5, 0.9062, 0.5, 0.9062, 0.5, 0.9062, 0.5, 0.875, 0.5, 0.875, 0.5, 0.875, 0.5, 0.875, 0.5, 0.8438, 0.5, 0.8438, 0.5, 0.8438, 0.5, 0.8438, 0.5, 0.8125, 0.5, 0.8125, 0.5, 0.8125, 0.5, 0.8125, 0.5, 0.7813, 0.5, 0.7812, 0.5, 0.7812, 0.5, 0.7813, 0.5, 0.75, 0.5, 0.75, 0.5, 0.75, 0.5, 0.75, 0.5, 0.7188, 0.5, 0.7188, 0.5, 0.7188, 0.5, 0.7188, 0.5, 0.6875, 0.5, 0.6875, 0.5, 0.6875, 0.5, 0.6875, 0.5, 0.6562, 0.5, 0.6562, 0.5, 0.6562, 0.5, 0.6562, 0.5, 0.625, 0.5, 0.625, 0.5, 0.625, 0.5, 0.625, 0.5, 0.5938, 0.5, 0.5938, 0.5, 0.5938, 0.5, 0.5938, 0.5, 0.5625, 0.5, 0.5625, 0.5, 0.5625, 0.5, 0.5625, 0.5, 0.5312, 0.5, 0.5312, 0.5, 0.5312, 0.5, 0.5312, 0.5, 0.5, 0.5, 0.5, 0.5, 0.5, 0.5, 0.5, 0.5, 0.4688, 0.5, 0.4688, 0.5, 0.4688, 0.5, 0.4688, 0.5, 0.4375, 0.5, 0.4375, 0.5, 0.4375, 0.5, 0.4375, 0.5, 0.4062, 0.5, 0.4062, 0.5, 0.4062, 0.5, 0.4062, 0.5, 0.375, 0.5, 0.375, 0.5, 0.375, 0.5, 0.375, 0.5, 0.3438, 0.5, 0.3438, 0.5, 0.3438, 0.5, 0.3438, 0.5, 0.3125, 0.5, 0.3125, 0.5, 0.3125, 0.5, 0.3125, 0.5, 0.2812, 0.5, 0.2812, 0.5, 0.2812, 0.5, 0.2812, 0.5, 0.25, 0.5, 0.25, 0.5, 0.25, 0.5, 0.25, 0.5, 0.2188, 0.5, 0.2188, 0.5, 0.2188, 0.5, 0.2188, 0.5, 0.1875, 0.5, 0.1875, 0.5, 0.1875, 0.5, 0.1875, 0.5, 0.1562, 0.5, 0.1562, 0.5, 0.1562, 0.5, 0.1562, 0.5, 0.125, 0.5, 0.125, 0.5, 0.125, 0.5, 0.125, 0.5, 0.09375, 0.5, 0.09375, 0.5, 0.09375, 0.5, 0.09375, 0.5, 0.0625, 0.5, 0.0625, 0.5, 0.0625, 0.5, 0.0625, 0.5, 0.03125, 0.5, 0.03125, 0.5, 0.03125, 0.5, 0.03125, 0.5, 0.0, 0.5, 0.0, 0.5])
me_cylinder.update()

# ---- objects
ob_light = bpy.data.objects.new('Light', light_light)
ob_camera = bpy.data.objects.new('Camera', cam_camera)
ob_cylinder = bpy.data.objects.new('Cylinder', me_cylinder)

# ---- transforms, parenting, visibility, modifiers, constraints
ob_light.location = (4.076, 1.005, 5.904)
ob_light.rotation_euler = (0.6503, 0.05522, 1.866)
ob_light.lock_rotations_4d = False
ob_light.empty_display_type = 'ARROWS'
ob_light.color = (0.0, 0.0, 0.0, 0.0)
ob_light.lineart.crease_threshold = 0.0
ob_camera.location = (7.359, -6.926, 4.958)
ob_camera.rotation_euler = (1.109, 0.0, 0.8149)
ob_camera.lock_rotations_4d = False
ob_camera.empty_display_type = 'ARROWS'
ob_camera.color = (0.0, 0.0, 0.0, 0.0)
ob_camera.display_type = 'WIRE'
ob_camera.lineart.crease_threshold = 0.0
ob_cylinder.location = (0.0, 0.0, 0.0)
_m = ob_cylinder.modifiers.new('Subdivision', 'SUBSURF')

# ---- collection membership
col_collection.objects.link(ob_light)
col_collection.objects.link(ob_camera)
col_collection.objects.link(ob_cylinder)

# ---- scene / render settings (as saved in the file)
scene.camera = ob_camera
scene.frame_start = 1; scene.frame_end = 250; scene.frame_set(-14)
scene.render.engine = 'BLENDER_EEVEE_NEXT'
bpy.context.view_layer.update()
